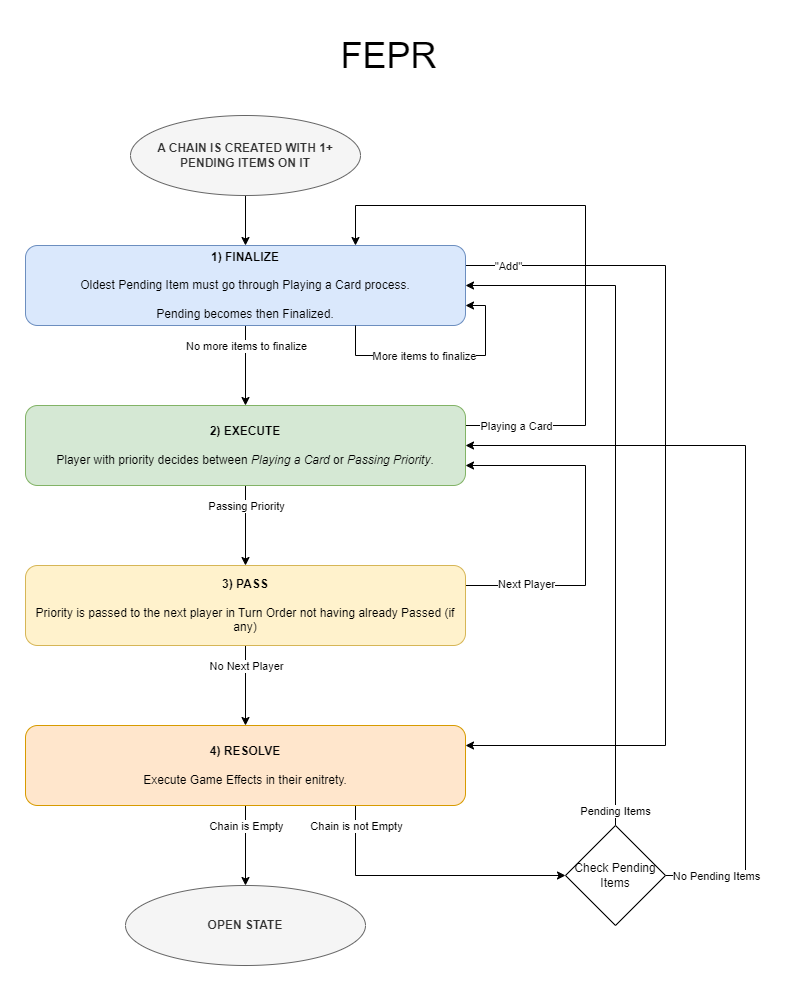

The diagram above was exported from draw.io. Its source (the exported page's mxGraphModel, read from the mxfile embedded in the PNG):
<mxGraphModel dx="1418" dy="1989" grid="1" gridSize="10" guides="1" tooltips="1" connect="1" arrows="1" fold="1" page="1" pageScale="1" pageWidth="827" pageHeight="1169" math="0" shadow="0">
  <root>
    <mxCell id="0" />
    <mxCell id="1" parent="0" />
    <mxCell id="wRSyl3anz_NWFX0mWe08-7" style="edgeStyle=orthogonalEdgeStyle;rounded=0;orthogonalLoop=1;jettySize=auto;html=1;exitX=0.5;exitY=1;exitDx=0;exitDy=0;" parent="1" source="wRSyl3anz_NWFX0mWe08-1" target="wRSyl3anz_NWFX0mWe08-2" edge="1">
      <mxGeometry relative="1" as="geometry" />
    </mxCell>
    <mxCell id="wRSyl3anz_NWFX0mWe08-8" value="No more items to finalize" style="edgeLabel;html=1;align=center;verticalAlign=middle;resizable=0;points=[];" parent="wRSyl3anz_NWFX0mWe08-7" vertex="1" connectable="0">
      <mxGeometry x="0.0667" y="-2" relative="1" as="geometry">
        <mxPoint x="2" y="-23" as="offset" />
      </mxGeometry>
    </mxCell>
    <mxCell id="wRSyl3anz_NWFX0mWe08-24" style="edgeStyle=orthogonalEdgeStyle;rounded=0;orthogonalLoop=1;jettySize=auto;html=1;exitX=1;exitY=0.25;exitDx=0;exitDy=0;entryX=1;entryY=0.25;entryDx=0;entryDy=0;" parent="1" source="wRSyl3anz_NWFX0mWe08-1" target="wRSyl3anz_NWFX0mWe08-21" edge="1">
      <mxGeometry relative="1" as="geometry">
        <Array as="points">
          <mxPoint x="690" y="-900" />
          <mxPoint x="690" y="-420" />
        </Array>
      </mxGeometry>
    </mxCell>
    <mxCell id="wRSyl3anz_NWFX0mWe08-25" value="&quot;Add&quot;" style="edgeLabel;html=1;align=center;verticalAlign=middle;resizable=0;points=[];" parent="wRSyl3anz_NWFX0mWe08-24" vertex="1" connectable="0">
      <mxGeometry x="-0.9045" relative="1" as="geometry">
        <mxPoint as="offset" />
      </mxGeometry>
    </mxCell>
    <mxCell id="wRSyl3anz_NWFX0mWe08-1" value="&lt;b&gt;1) FINALIZE&lt;/b&gt;&lt;br&gt;&lt;br&gt;Oldest Pending Item must go through Playing a Card process.&lt;br&gt;&lt;br&gt;Pending becomes then Finalized." style="rounded=1;whiteSpace=wrap;html=1;fillColor=#dae8fc;strokeColor=#6c8ebf;" parent="1" vertex="1">
      <mxGeometry x="50" y="-920" width="440" height="80" as="geometry" />
    </mxCell>
    <mxCell id="wRSyl3anz_NWFX0mWe08-3" style="edgeStyle=orthogonalEdgeStyle;rounded=0;orthogonalLoop=1;jettySize=auto;html=1;exitX=1;exitY=0.25;exitDx=0;exitDy=0;entryX=0.75;entryY=0;entryDx=0;entryDy=0;" parent="1" source="wRSyl3anz_NWFX0mWe08-2" target="wRSyl3anz_NWFX0mWe08-1" edge="1">
      <mxGeometry relative="1" as="geometry">
        <Array as="points">
          <mxPoint x="610" y="-740" />
          <mxPoint x="610" y="-960" />
          <mxPoint x="380" y="-960" />
        </Array>
      </mxGeometry>
    </mxCell>
    <mxCell id="wRSyl3anz_NWFX0mWe08-6" value="Playing a Card" style="edgeLabel;html=1;align=center;verticalAlign=middle;resizable=0;points=[];" parent="wRSyl3anz_NWFX0mWe08-3" vertex="1" connectable="0">
      <mxGeometry x="-0.8866" y="-1" relative="1" as="geometry">
        <mxPoint x="15" y="-1" as="offset" />
      </mxGeometry>
    </mxCell>
    <mxCell id="wRSyl3anz_NWFX0mWe08-14" style="edgeStyle=orthogonalEdgeStyle;rounded=0;orthogonalLoop=1;jettySize=auto;html=1;exitX=0.5;exitY=1;exitDx=0;exitDy=0;" parent="1" source="wRSyl3anz_NWFX0mWe08-2" target="wRSyl3anz_NWFX0mWe08-13" edge="1">
      <mxGeometry relative="1" as="geometry" />
    </mxCell>
    <mxCell id="wRSyl3anz_NWFX0mWe08-15" value="Passing Priority" style="edgeLabel;html=1;align=center;verticalAlign=middle;resizable=0;points=[];" parent="wRSyl3anz_NWFX0mWe08-14" vertex="1" connectable="0">
      <mxGeometry x="-0.25" y="-4" relative="1" as="geometry">
        <mxPoint x="4" y="-10" as="offset" />
      </mxGeometry>
    </mxCell>
    <mxCell id="wRSyl3anz_NWFX0mWe08-2" value="&lt;b&gt;2) EXECUTE&lt;/b&gt;&lt;br&gt;&lt;br&gt;Player with priority decides between &lt;i&gt;Playing a Card&lt;/i&gt;&amp;nbsp;or &lt;i&gt;Passing Priority&lt;/i&gt;." style="rounded=1;whiteSpace=wrap;html=1;fillColor=#d5e8d4;strokeColor=#82b366;" parent="1" vertex="1">
      <mxGeometry x="50" y="-760" width="440" height="80" as="geometry" />
    </mxCell>
    <mxCell id="wRSyl3anz_NWFX0mWe08-5" style="edgeStyle=orthogonalEdgeStyle;rounded=0;orthogonalLoop=1;jettySize=auto;html=1;exitX=0.5;exitY=1;exitDx=0;exitDy=0;entryX=0.5;entryY=0;entryDx=0;entryDy=0;" parent="1" source="wRSyl3anz_NWFX0mWe08-4" target="wRSyl3anz_NWFX0mWe08-1" edge="1">
      <mxGeometry relative="1" as="geometry" />
    </mxCell>
    <mxCell id="wRSyl3anz_NWFX0mWe08-4" value="&lt;b&gt;A CHAIN IS CREATED WITH 1+ PENDING ITEMS ON IT&lt;/b&gt;" style="ellipse;whiteSpace=wrap;html=1;fillColor=#f5f5f5;fontColor=#333333;strokeColor=#666666;" parent="1" vertex="1">
      <mxGeometry x="155" y="-1050" width="230" height="80" as="geometry" />
    </mxCell>
    <mxCell id="wRSyl3anz_NWFX0mWe08-11" style="edgeStyle=orthogonalEdgeStyle;rounded=0;orthogonalLoop=1;jettySize=auto;html=1;exitX=0.75;exitY=1;exitDx=0;exitDy=0;entryX=1;entryY=0.75;entryDx=0;entryDy=0;" parent="1" source="wRSyl3anz_NWFX0mWe08-1" target="wRSyl3anz_NWFX0mWe08-1" edge="1">
      <mxGeometry relative="1" as="geometry">
        <Array as="points">
          <mxPoint x="380" y="-810" />
          <mxPoint x="510" y="-810" />
          <mxPoint x="510" y="-860" />
        </Array>
      </mxGeometry>
    </mxCell>
    <mxCell id="wRSyl3anz_NWFX0mWe08-12" value="More items to finalize" style="edgeLabel;html=1;align=center;verticalAlign=middle;resizable=0;points=[];" parent="wRSyl3anz_NWFX0mWe08-11" vertex="1" connectable="0">
      <mxGeometry x="-0.2" relative="1" as="geometry">
        <mxPoint x="6" as="offset" />
      </mxGeometry>
    </mxCell>
    <mxCell id="wRSyl3anz_NWFX0mWe08-19" style="edgeStyle=orthogonalEdgeStyle;rounded=0;orthogonalLoop=1;jettySize=auto;html=1;exitX=1;exitY=0.25;exitDx=0;exitDy=0;entryX=1;entryY=0.75;entryDx=0;entryDy=0;" parent="1" source="wRSyl3anz_NWFX0mWe08-13" target="wRSyl3anz_NWFX0mWe08-2" edge="1">
      <mxGeometry relative="1" as="geometry">
        <Array as="points">
          <mxPoint x="610" y="-580" />
          <mxPoint x="610" y="-700" />
        </Array>
      </mxGeometry>
    </mxCell>
    <mxCell id="wRSyl3anz_NWFX0mWe08-20" value="Next Player" style="edgeLabel;html=1;align=center;verticalAlign=middle;resizable=0;points=[];" parent="wRSyl3anz_NWFX0mWe08-19" vertex="1" connectable="0">
      <mxGeometry x="-0.7833" y="2" relative="1" as="geometry">
        <mxPoint x="21" as="offset" />
      </mxGeometry>
    </mxCell>
    <mxCell id="wRSyl3anz_NWFX0mWe08-22" style="edgeStyle=orthogonalEdgeStyle;rounded=0;orthogonalLoop=1;jettySize=auto;html=1;exitX=0.5;exitY=1;exitDx=0;exitDy=0;entryX=0.5;entryY=0;entryDx=0;entryDy=0;" parent="1" source="wRSyl3anz_NWFX0mWe08-13" target="wRSyl3anz_NWFX0mWe08-21" edge="1">
      <mxGeometry relative="1" as="geometry" />
    </mxCell>
    <mxCell id="wRSyl3anz_NWFX0mWe08-23" value="No Next Player" style="edgeLabel;html=1;align=center;verticalAlign=middle;resizable=0;points=[];" parent="wRSyl3anz_NWFX0mWe08-22" vertex="1" connectable="0">
      <mxGeometry x="-0.175" relative="1" as="geometry">
        <mxPoint y="-13" as="offset" />
      </mxGeometry>
    </mxCell>
    <mxCell id="wRSyl3anz_NWFX0mWe08-13" value="&lt;b&gt;3) PASS&lt;/b&gt;&lt;br&gt;&lt;br&gt;Priority is passed to the next player in Turn Order not having already Passed (if any)" style="rounded=1;whiteSpace=wrap;html=1;fillColor=#fff2cc;strokeColor=#d6b656;" parent="1" vertex="1">
      <mxGeometry x="50" y="-600" width="440" height="80" as="geometry" />
    </mxCell>
    <mxCell id="wRSyl3anz_NWFX0mWe08-27" style="edgeStyle=orthogonalEdgeStyle;rounded=0;orthogonalLoop=1;jettySize=auto;html=1;exitX=0.5;exitY=1;exitDx=0;exitDy=0;entryX=0.5;entryY=0;entryDx=0;entryDy=0;" parent="1" source="wRSyl3anz_NWFX0mWe08-21" target="wRSyl3anz_NWFX0mWe08-26" edge="1">
      <mxGeometry relative="1" as="geometry" />
    </mxCell>
    <mxCell id="wRSyl3anz_NWFX0mWe08-28" value="Chain is Empty" style="edgeLabel;html=1;align=center;verticalAlign=middle;resizable=0;points=[];" parent="wRSyl3anz_NWFX0mWe08-27" vertex="1" connectable="0">
      <mxGeometry x="-0.075" y="4" relative="1" as="geometry">
        <mxPoint x="-4" y="-17" as="offset" />
      </mxGeometry>
    </mxCell>
    <mxCell id="wRSyl3anz_NWFX0mWe08-30" style="edgeStyle=orthogonalEdgeStyle;rounded=0;orthogonalLoop=1;jettySize=auto;html=1;exitX=0.75;exitY=1;exitDx=0;exitDy=0;entryX=0;entryY=0.5;entryDx=0;entryDy=0;" parent="1" source="wRSyl3anz_NWFX0mWe08-21" target="wRSyl3anz_NWFX0mWe08-29" edge="1">
      <mxGeometry relative="1" as="geometry" />
    </mxCell>
    <mxCell id="wRSyl3anz_NWFX0mWe08-31" value="Chain is not Empty" style="edgeLabel;html=1;align=center;verticalAlign=middle;resizable=0;points=[];" parent="wRSyl3anz_NWFX0mWe08-30" vertex="1" connectable="0">
      <mxGeometry x="-0.8069" relative="1" as="geometry">
        <mxPoint y="-7" as="offset" />
      </mxGeometry>
    </mxCell>
    <mxCell id="wRSyl3anz_NWFX0mWe08-21" value="&lt;b&gt;4) RESOLVE&lt;/b&gt;&lt;br&gt;&lt;br&gt;Execute Game Effects in their enitrety." style="rounded=1;whiteSpace=wrap;html=1;fillColor=#ffe6cc;strokeColor=#d79b00;" parent="1" vertex="1">
      <mxGeometry x="50" y="-440" width="440" height="80" as="geometry" />
    </mxCell>
    <mxCell id="wRSyl3anz_NWFX0mWe08-26" value="&lt;b&gt;OPEN STATE&lt;/b&gt;" style="ellipse;whiteSpace=wrap;html=1;fillColor=#f5f5f5;fontColor=#333333;strokeColor=#666666;" parent="1" vertex="1">
      <mxGeometry x="150" y="-280" width="240" height="80" as="geometry" />
    </mxCell>
    <mxCell id="wRSyl3anz_NWFX0mWe08-32" style="edgeStyle=orthogonalEdgeStyle;rounded=0;orthogonalLoop=1;jettySize=auto;html=1;exitX=0.5;exitY=0;exitDx=0;exitDy=0;entryX=1;entryY=0.5;entryDx=0;entryDy=0;" parent="1" source="wRSyl3anz_NWFX0mWe08-29" target="wRSyl3anz_NWFX0mWe08-1" edge="1">
      <mxGeometry relative="1" as="geometry" />
    </mxCell>
    <mxCell id="wRSyl3anz_NWFX0mWe08-33" value="Pending Items" style="edgeLabel;html=1;align=center;verticalAlign=middle;resizable=0;points=[];" parent="wRSyl3anz_NWFX0mWe08-32" vertex="1" connectable="0">
      <mxGeometry x="-0.9571" y="1" relative="1" as="geometry">
        <mxPoint as="offset" />
      </mxGeometry>
    </mxCell>
    <mxCell id="wRSyl3anz_NWFX0mWe08-34" style="edgeStyle=orthogonalEdgeStyle;rounded=0;orthogonalLoop=1;jettySize=auto;html=1;exitX=1;exitY=0.5;exitDx=0;exitDy=0;entryX=1;entryY=0.5;entryDx=0;entryDy=0;" parent="1" source="wRSyl3anz_NWFX0mWe08-29" target="wRSyl3anz_NWFX0mWe08-2" edge="1">
      <mxGeometry relative="1" as="geometry">
        <Array as="points">
          <mxPoint x="770" y="-290" />
          <mxPoint x="770" y="-720" />
        </Array>
      </mxGeometry>
    </mxCell>
    <mxCell id="wRSyl3anz_NWFX0mWe08-35" value="No Pending Items" style="edgeLabel;html=1;align=center;verticalAlign=middle;resizable=0;points=[];" parent="wRSyl3anz_NWFX0mWe08-34" vertex="1" connectable="0">
      <mxGeometry x="-0.8846" y="1" relative="1" as="geometry">
        <mxPoint x="4" y="1" as="offset" />
      </mxGeometry>
    </mxCell>
    <mxCell id="wRSyl3anz_NWFX0mWe08-29" value="Check Pending Items" style="rhombus;whiteSpace=wrap;html=1;" parent="1" vertex="1">
      <mxGeometry x="590" y="-340" width="100" height="100" as="geometry" />
    </mxCell>
    <mxCell id="ZfWFra-RnTKkAMf9SEuK-1" value="FEPR" style="text;html=1;strokeColor=none;fillColor=none;align=center;verticalAlign=middle;whiteSpace=wrap;rounded=0;fontSize=36;" vertex="1" parent="1">
      <mxGeometry x="341" y="-1140" width="145" height="60" as="geometry" />
    </mxCell>
  </root>
</mxGraphModel>